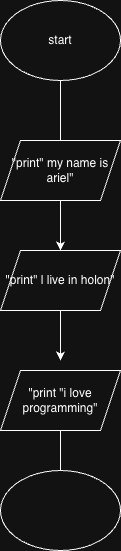

The diagram above was exported from draw.io. Its source (the exported page's mxGraphModel, read from the mxfile embedded in the PNG):
<mxGraphModel dx="902" dy="625" grid="1" gridSize="10" guides="1" tooltips="1" connect="1" arrows="1" fold="1" page="1" pageScale="1" pageWidth="850" pageHeight="1100" math="0" shadow="0">
  <root>
    <mxCell id="0" />
    <mxCell id="1" parent="0" />
    <mxCell id="IDzXYtYdJ9xezDwwkNYh-2" edge="1" parent="1" source="IDzXYtYdJ9xezDwwkNYh-1" style="edgeStyle=orthogonalEdgeStyle;rounded=0;orthogonalLoop=1;jettySize=auto;html=1;">
      <mxGeometry relative="1" as="geometry">
        <mxPoint x="365" y="190" as="targetPoint" />
      </mxGeometry>
    </mxCell>
    <mxCell id="IDzXYtYdJ9xezDwwkNYh-1" parent="1" style="ellipse;whiteSpace=wrap;html=1;" value="start" vertex="1">
      <mxGeometry height="80" width="120" x="305" y="30" as="geometry" />
    </mxCell>
    <mxCell id="IDzXYtYdJ9xezDwwkNYh-3" parent="1" style="shape=parallelogram;perimeter=parallelogramPerimeter;whiteSpace=wrap;html=1;fixedSize=1;" value="&quot;print&quot; my name is ariel&quot;" vertex="1">
      <mxGeometry height="60" width="120" x="305" y="170" as="geometry" />
    </mxCell>
    <mxCell id="IDzXYtYdJ9xezDwwkNYh-7" edge="1" parent="1" source="IDzXYtYdJ9xezDwwkNYh-3" style="edgeStyle=orthogonalEdgeStyle;rounded=0;orthogonalLoop=1;jettySize=auto;html=1;" target="IDzXYtYdJ9xezDwwkNYh-4" value="">
      <mxGeometry relative="1" as="geometry">
        <mxPoint x="365" y="250" as="sourcePoint" />
        <mxPoint x="365" y="340" as="targetPoint" />
      </mxGeometry>
    </mxCell>
    <mxCell id="IDzXYtYdJ9xezDwwkNYh-9" edge="1" parent="1" source="IDzXYtYdJ9xezDwwkNYh-4" style="edgeStyle=orthogonalEdgeStyle;rounded=0;orthogonalLoop=1;jettySize=auto;html=1;exitX=0.5;exitY=1;exitDx=0;exitDy=0;">
      <mxGeometry relative="1" as="geometry">
        <mxPoint x="365" y="390" as="targetPoint" />
      </mxGeometry>
    </mxCell>
    <mxCell id="IDzXYtYdJ9xezDwwkNYh-4" parent="1" style="shape=parallelogram;perimeter=parallelogramPerimeter;whiteSpace=wrap;html=1;fixedSize=1;" value="&quot;print&quot; l live in holon&quot;" vertex="1">
      <mxGeometry height="60" width="120" x="305" y="280" as="geometry" />
    </mxCell>
    <mxCell id="IDzXYtYdJ9xezDwwkNYh-11" edge="1" parent="1" source="IDzXYtYdJ9xezDwwkNYh-8" style="edgeStyle=orthogonalEdgeStyle;rounded=0;orthogonalLoop=1;jettySize=auto;html=1;">
      <mxGeometry relative="1" as="geometry">
        <mxPoint x="365" y="510" as="targetPoint" />
      </mxGeometry>
    </mxCell>
    <mxCell id="IDzXYtYdJ9xezDwwkNYh-8" parent="1" style="shape=parallelogram;perimeter=parallelogramPerimeter;whiteSpace=wrap;html=1;fixedSize=1;" value="&quot;print &quot;i love programming&quot;" vertex="1">
      <mxGeometry height="60" width="120" x="305" y="400" as="geometry" />
    </mxCell>
    <mxCell id="IDzXYtYdJ9xezDwwkNYh-12" parent="1" style="ellipse;whiteSpace=wrap;html=1;" value="" vertex="1">
      <mxGeometry height="80" width="120" x="305" y="500" as="geometry" />
    </mxCell>
  </root>
</mxGraphModel>